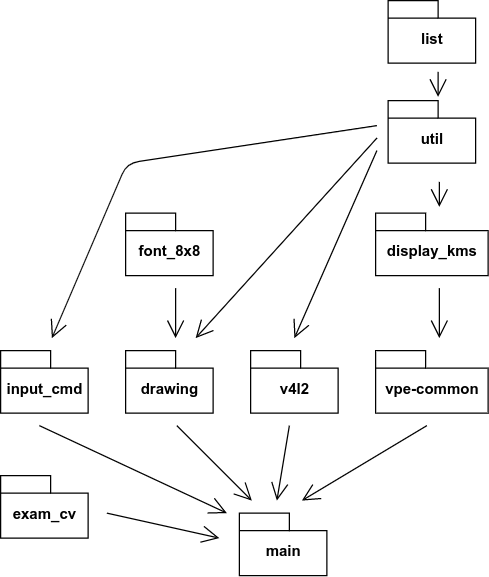

The diagram above was exported from draw.io. Its source (the exported page's mxGraphModel, read from the mxfile embedded in the PNG):
<mxGraphModel dx="1422" dy="784" grid="1" gridSize="10" guides="1" tooltips="1" connect="1" arrows="1" fold="1" page="1" pageScale="1" pageWidth="500" pageHeight="500" math="0" shadow="0">
  <root>
    <mxCell id="0" />
    <mxCell id="1" parent="0" />
    <mxCell id="mHPN9o-JJeeQ7PLGGvDj-1" value="list" style="shape=folder;fontStyle=1;spacingTop=10;tabWidth=40;tabHeight=14;tabPosition=left;html=1;" parent="1" vertex="1">
      <mxGeometry x="365" y="20" width="70" height="50" as="geometry" />
    </mxCell>
    <mxCell id="mHPN9o-JJeeQ7PLGGvDj-2" value="font_8x8" style="shape=folder;fontStyle=1;spacingTop=10;tabWidth=40;tabHeight=14;tabPosition=left;html=1;" parent="1" vertex="1">
      <mxGeometry x="155" y="190" width="70" height="50" as="geometry" />
    </mxCell>
    <mxCell id="mHPN9o-JJeeQ7PLGGvDj-3" value="util" style="shape=folder;fontStyle=1;spacingTop=10;tabWidth=40;tabHeight=14;tabPosition=left;html=1;" parent="1" vertex="1">
      <mxGeometry x="365" y="100" width="70" height="50" as="geometry" />
    </mxCell>
    <mxCell id="mHPN9o-JJeeQ7PLGGvDj-4" value="display_kms" style="shape=folder;fontStyle=1;spacingTop=10;tabWidth=40;tabHeight=14;tabPosition=left;html=1;" parent="1" vertex="1">
      <mxGeometry x="355" y="190" width="90" height="50" as="geometry" />
    </mxCell>
    <mxCell id="mHPN9o-JJeeQ7PLGGvDj-5" value="input_cmd" style="shape=folder;fontStyle=1;spacingTop=10;tabWidth=40;tabHeight=14;tabPosition=left;html=1;" parent="1" vertex="1">
      <mxGeometry x="55" y="300" width="70" height="50" as="geometry" />
    </mxCell>
    <mxCell id="mHPN9o-JJeeQ7PLGGvDj-6" value="drawing" style="shape=folder;fontStyle=1;spacingTop=10;tabWidth=40;tabHeight=14;tabPosition=left;html=1;" parent="1" vertex="1">
      <mxGeometry x="155" y="300" width="70" height="50" as="geometry" />
    </mxCell>
    <mxCell id="mHPN9o-JJeeQ7PLGGvDj-7" value="vpe-common" style="shape=folder;fontStyle=1;spacingTop=10;tabWidth=40;tabHeight=14;tabPosition=left;html=1;" parent="1" vertex="1">
      <mxGeometry x="355" y="300" width="90" height="50" as="geometry" />
    </mxCell>
    <mxCell id="mHPN9o-JJeeQ7PLGGvDj-9" value="v4l2" style="shape=folder;fontStyle=1;spacingTop=10;tabWidth=40;tabHeight=14;tabPosition=left;html=1;" parent="1" vertex="1">
      <mxGeometry x="255" y="300" width="70" height="50" as="geometry" />
    </mxCell>
    <mxCell id="mHPN9o-JJeeQ7PLGGvDj-11" value="" style="endArrow=open;endFill=1;endSize=12;html=1;" parent="1" edge="1">
      <mxGeometry width="160" relative="1" as="geometry">
        <mxPoint x="195" y="250" as="sourcePoint" />
        <mxPoint x="195" y="290" as="targetPoint" />
      </mxGeometry>
    </mxCell>
    <mxCell id="mHPN9o-JJeeQ7PLGGvDj-13" value="" style="endArrow=open;endFill=1;endSize=12;html=1;" parent="1" edge="1">
      <mxGeometry width="160" relative="1" as="geometry">
        <mxPoint x="405" y="77" as="sourcePoint" />
        <mxPoint x="405" y="97" as="targetPoint" />
      </mxGeometry>
    </mxCell>
    <mxCell id="mHPN9o-JJeeQ7PLGGvDj-16" value="" style="endArrow=open;endFill=1;endSize=12;html=1;" parent="1" edge="1">
      <mxGeometry width="160" relative="1" as="geometry">
        <mxPoint x="406" y="165" as="sourcePoint" />
        <mxPoint x="406" y="185" as="targetPoint" />
      </mxGeometry>
    </mxCell>
    <mxCell id="mHPN9o-JJeeQ7PLGGvDj-17" value="" style="endArrow=open;endFill=1;endSize=12;html=1;" parent="1" edge="1">
      <mxGeometry width="160" relative="1" as="geometry">
        <mxPoint x="406" y="250" as="sourcePoint" />
        <mxPoint x="406" y="290" as="targetPoint" />
      </mxGeometry>
    </mxCell>
    <mxCell id="mHPN9o-JJeeQ7PLGGvDj-18" value="" style="endArrow=open;endFill=1;endSize=12;html=1;" parent="1" edge="1">
      <mxGeometry width="160" relative="1" as="geometry">
        <mxPoint x="356" y="140" as="sourcePoint" />
        <mxPoint x="290" y="290" as="targetPoint" />
      </mxGeometry>
    </mxCell>
    <mxCell id="mHPN9o-JJeeQ7PLGGvDj-19" value="" style="endArrow=open;endFill=1;endSize=12;html=1;" parent="1" edge="1">
      <mxGeometry width="160" relative="1" as="geometry">
        <mxPoint x="356" y="130" as="sourcePoint" />
        <mxPoint x="211" y="290" as="targetPoint" />
      </mxGeometry>
    </mxCell>
    <mxCell id="mHPN9o-JJeeQ7PLGGvDj-20" value="" style="endArrow=open;endFill=1;endSize=12;html=1;" parent="1" edge="1">
      <mxGeometry width="160" relative="1" as="geometry">
        <mxPoint x="356" y="120" as="sourcePoint" />
        <mxPoint x="96" y="290" as="targetPoint" />
        <Array as="points">
          <mxPoint x="156" y="150" />
        </Array>
      </mxGeometry>
    </mxCell>
    <mxCell id="mHPN9o-JJeeQ7PLGGvDj-21" value="main" style="shape=folder;fontStyle=1;spacingTop=10;tabWidth=40;tabHeight=14;tabPosition=left;html=1;" parent="1" vertex="1">
      <mxGeometry x="246" y="430" width="70" height="50" as="geometry" />
    </mxCell>
    <mxCell id="mHPN9o-JJeeQ7PLGGvDj-22" value="" style="endArrow=open;endFill=1;endSize=12;html=1;" parent="1" edge="1">
      <mxGeometry width="160" relative="1" as="geometry">
        <mxPoint x="86" y="360" as="sourcePoint" />
        <mxPoint x="236" y="430" as="targetPoint" />
      </mxGeometry>
    </mxCell>
    <mxCell id="mHPN9o-JJeeQ7PLGGvDj-23" value="" style="endArrow=open;endFill=1;endSize=12;html=1;" parent="1" edge="1">
      <mxGeometry width="160" relative="1" as="geometry">
        <mxPoint x="196" y="360" as="sourcePoint" />
        <mxPoint x="256" y="420" as="targetPoint" />
      </mxGeometry>
    </mxCell>
    <mxCell id="mHPN9o-JJeeQ7PLGGvDj-24" value="" style="endArrow=open;endFill=1;endSize=12;html=1;" parent="1" edge="1">
      <mxGeometry width="160" relative="1" as="geometry">
        <mxPoint x="286" y="360" as="sourcePoint" />
        <mxPoint x="276" y="420" as="targetPoint" />
      </mxGeometry>
    </mxCell>
    <mxCell id="mHPN9o-JJeeQ7PLGGvDj-25" value="" style="endArrow=open;endFill=1;endSize=12;html=1;" parent="1" edge="1">
      <mxGeometry width="160" relative="1" as="geometry">
        <mxPoint x="396" y="360" as="sourcePoint" />
        <mxPoint x="296" y="420" as="targetPoint" />
      </mxGeometry>
    </mxCell>
    <mxCell id="hNEtNffEZwmE7f0YTOlU-1" value="exam_cv" style="shape=folder;fontStyle=1;spacingTop=10;tabWidth=40;tabHeight=14;tabPosition=left;html=1;" vertex="1" parent="1">
      <mxGeometry x="55" y="400" width="70" height="50" as="geometry" />
    </mxCell>
    <mxCell id="hNEtNffEZwmE7f0YTOlU-2" value="" style="endArrow=open;endFill=1;endSize=12;html=1;" edge="1" parent="1">
      <mxGeometry width="160" relative="1" as="geometry">
        <mxPoint x="140" y="430" as="sourcePoint" />
        <mxPoint x="230" y="450" as="targetPoint" />
      </mxGeometry>
    </mxCell>
  </root>
</mxGraphModel>